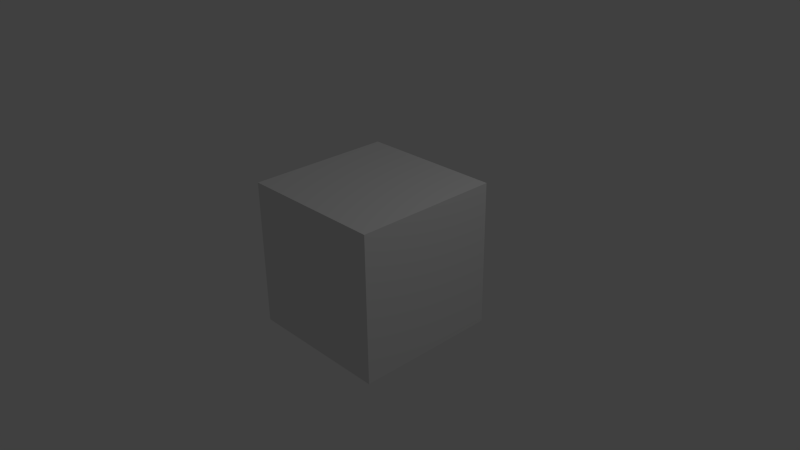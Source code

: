 # Source: Iside_Cube.blend  (saved by Blender 2.71.0; exported with 4.5.12 LTS)
import bpy
from mathutils import Matrix  # noqa: F401  (used for matrix-valued properties, if any)

bpy.ops.wm.read_factory_settings(use_empty=True)
scene = bpy.context.scene
scene.name = 'Scene'

# ---- collections
col_collection_1 = bpy.data.collections.new('Collection 1'); scene.collection.children.link(col_collection_1)

# ---- materials (node trees are filled in below, after node groups)
mat_material = bpy.data.materials.new('Material')
mat_material.alpha_threshold = 0.0
mat_material.use_transparent_shadow = False
mat_material.roughness = 0.5
mat_material.line_color = (0.0, 0.0, 0.0, 1.0)

# ---- material node trees

# ---- world
world_world = bpy.data.worlds.new('World'); scene.world = world_world
world_world.color = (0.05088, 0.05088, 0.05088)
world_world.use_sun_shadow = False
world_world.sun_shadow_jitter_overblur = 0.0
world_world.cycles.sampling_method = 'MANUAL'
world_world.cycles.sample_map_resolution = 256

# ---- cameras
cam_camera = bpy.data.cameras.new('Camera')
cam_camera.clip_end = 100.0
cam_camera.lens = 35.0
cam_camera.sensor_width = 32.0
cam_camera.sensor_height = 18.0
cam_camera.ortho_scale = 7.314
cam_camera.dof.focus_distance = 0.0
cam_camera.dof.aperture_fstop = 128.0

# ---- lights
light_lamp = bpy.data.lights.new('Lamp', 'POINT')
light_lamp.transmission_factor = 0.0
light_lamp.cutoff_distance = 30.0
light_lamp.energy = 100.0
light_lamp.shadow_buffer_clip_start = 1.001
light_lamp.shadow_soft_size = 0.1
light_lamp.shadow_maximum_resolution = 0.006
light_lamp.use_absolute_resolution = True
light_lamp.cycles.use_multiple_importance_sampling = False

# ---- meshes
me_cube = bpy.data.meshes.new('Cube')
me_cube.from_pydata([(1.0, 1.0, -1.0), (1.0, -1.0, -1.0), (-1.0, -1.0, -1.0), (-1.0, 1.0, -1.0), (1.0, 1.0, 1.0), (1.0, -1.0, 1.0), (-1.0, -1.0, 1.0), (-1.0, 1.0, 1.0)], [], [(0, 3, 2, 1), (4, 5, 6, 7), (0, 1, 5, 4), (1, 2, 6, 5), (2, 3, 7, 6), (4, 7, 3, 0)])
me_cube.materials.append(mat_material)
me_cube.use_remesh_preserve_volume = False
me_cube.use_remesh_preserve_attributes = False
me_cube.use_mirror_vertex_groups = False
me_cube.update()

# ---- objects
ob_cube_inside = bpy.data.objects.new('Cube_Inside', me_cube)
ob_lamp = bpy.data.objects.new('Lamp', light_lamp)
ob_camera = bpy.data.objects.new('Camera', cam_camera)

# ---- transforms, parenting, visibility, modifiers, constraints
ob_cube_inside.location = (0.0, 0.0, 0.0)
ob_cube_inside.lock_rotations_4d = False
ob_cube_inside.empty_display_type = 'ARROWS'
ob_cube_inside.lineart.crease_threshold = 0.0
ob_lamp.location = (4.076, 1.005, 5.904)
ob_lamp.rotation_euler = (0.6503, 0.05522, 1.866)
ob_lamp.lock_rotations_4d = False
ob_lamp.empty_display_type = 'ARROWS'
ob_lamp.color = (0.0, 0.0, 0.0, 0.0)
ob_lamp.lineart.crease_threshold = 0.0
ob_camera.location = (7.481, -6.508, 5.344)
ob_camera.rotation_euler = (1.109, 0.01082, 0.8149)
ob_camera.lock_rotations_4d = False
ob_camera.empty_display_type = 'ARROWS'
ob_camera.color = (0.0, 0.0, 0.0, 0.0)
ob_camera.display_type = 'WIRE'
ob_camera.lineart.crease_threshold = 0.0

# ---- collection membership
col_collection_1.objects.link(ob_cube_inside)
col_collection_1.objects.link(ob_lamp)
col_collection_1.objects.link(ob_camera)

# ---- scene / render settings (as saved in the file)
scene.camera = ob_camera
scene.frame_start = 1; scene.frame_end = 250; scene.frame_set(1)
scene.render.engine = 'BLENDER_EEVEE_NEXT'
scene.render.resolution_percentage = 50
scene.render.dither_intensity = 0.0
scene.cycles.use_denoising = False
scene.cycles.samples = 10
scene.cycles.sampling_pattern = 'TABULATED_SOBOL'
scene.cycles.light_sampling_threshold = 0.0
scene.cycles.use_adaptive_sampling = False
scene.cycles.use_light_tree = False
scene.cycles.blur_glossy = 0.0
scene.cycles.volume_bounces = 1
scene.cycles.pixel_filter_type = 'GAUSSIAN'
scene.cycles.sample_clamp_indirect = 0.0
scene.view_settings.view_transform = 'Standard'
bpy.context.view_layer.update()
